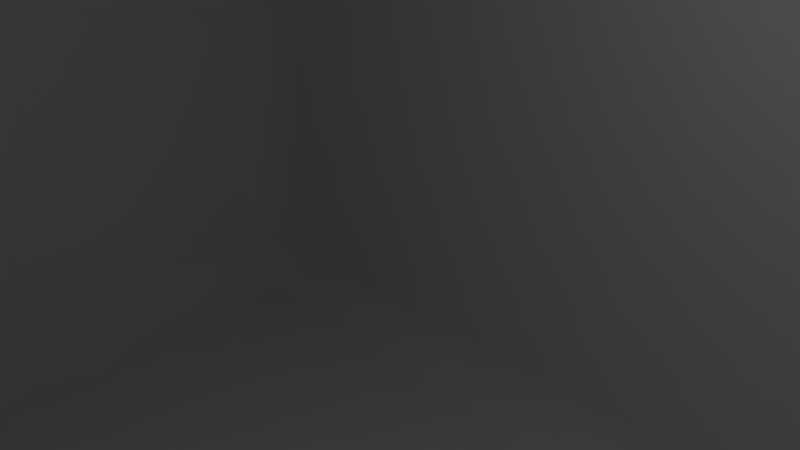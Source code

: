 # Source: secadora_de_manos.blend  (saved by Blender 2.78.0; exported with 4.5.12 LTS)
import bpy
from mathutils import Matrix  # noqa: F401  (used for matrix-valued properties, if any)

bpy.ops.wm.read_factory_settings(use_empty=True)
scene = bpy.context.scene
scene.name = 'Scene'

# ---- collections
col_collection_1 = bpy.data.collections.new('Collection 1'); scene.collection.children.link(col_collection_1)

# ---- materials (node trees are filled in below, after node groups)
mat_mat_secadora = bpy.data.materials.new('mat_secadora')
mat_mat_secadora.alpha_threshold = 0.0
mat_mat_secadora.use_transparent_shadow = False
mat_mat_secadora.roughness = 0.5

# ---- material node trees

# ---- world
world_world = bpy.data.worlds.new('World'); scene.world = world_world
world_world.color = (0.05088, 0.05088, 0.05088)
world_world.use_sun_shadow = False
world_world.sun_shadow_jitter_overblur = 0.0
world_world.cycles.sampling_method = 'MANUAL'

# ---- cameras
cam_camera = bpy.data.cameras.new('Camera')
cam_camera.clip_end = 100.0
cam_camera.lens = 35.0
cam_camera.sensor_width = 32.0
cam_camera.sensor_height = 18.0
cam_camera.ortho_scale = 7.314
cam_camera.dof.focus_distance = 0.0
cam_camera.dof.aperture_fstop = 128.0

# ---- lights
light_lamp = bpy.data.lights.new('Lamp', 'POINT')
light_lamp.transmission_factor = 0.0
light_lamp.cutoff_distance = 30.0
light_lamp.energy = 100.0
light_lamp.shadow_buffer_clip_start = 1.001
light_lamp.shadow_soft_size = 0.1
light_lamp.shadow_maximum_resolution = 0.006
light_lamp.use_absolute_resolution = True

# ---- meshes
me_cube_001 = bpy.data.meshes.new('Cube.001')
me_cube_001.from_pydata([(-10.75, -5.98, -7.771), (-10.75, -6.958, -6.726), (-12.5, -5.98, -6.726), (-10.75, -6.468, -7.631), (-11.63, -5.98, -7.631), (-11.59, -6.448, -7.496), (-11.63, -6.827, -6.726), (-10.75, -6.827, -7.248), (-11.59, -6.7, -7.226), (-12.27, -5.98, -7.248), (-12.27, -6.468, -6.726), (-12.04, -6.448, -7.226), (-12.5, -5.98, 9.031), (-10.75, -6.958, 9.326), (-10.75, -5.989, 10.23), (-12.27, -6.467, 9.15), (-12.27, -5.983, 9.601), (-12.04, -6.449, 9.692), (-10.75, -6.83, 9.857), (-11.63, -6.826, 9.259), (-11.59, -6.702, 9.768), (-11.63, -5.986, 10.04), (-10.75, -6.474, 10.19), (-11.59, -6.451, 10.0), (-12.5, 6.064, -6.726), (-10.75, 7.042, -6.726), (-10.75, 6.064, -7.771), (-12.27, 6.552, -6.726), (-12.27, 6.064, -7.248), (-12.04, 6.532, -7.226), (-10.75, 6.911, -7.248), (-11.63, 6.911, -6.726), (-11.59, 6.784, -7.226), (-11.63, 6.064, -7.631), (-10.75, 6.552, -7.631), (-11.59, 6.532, -7.496), (-10.75, 6.235, 4.862), (-10.75, 7.042, 3.228), (-12.5, 6.064, 3.79), (-10.75, 6.669, 4.433), (-11.63, 6.181, 4.714), (-11.59, 6.598, 4.301), (-11.63, 6.88, 3.298), (-10.75, 6.965, 3.834), (-11.59, 6.807, 3.879), (-12.27, 6.118, 4.32), (-12.27, 6.521, 3.504), (-12.04, 6.554, 4.024), (12.5, -5.98, -6.726), (10.75, -6.958, -6.726), (10.75, -5.98, -7.771), (12.27, -6.468, -6.726), (12.27, -5.98, -7.248), (12.04, -6.448, -7.226), (10.75, -6.827, -7.248), (11.63, -6.827, -6.726), (11.59, -6.7, -7.226), (11.63, -5.98, -7.631), (10.75, -6.468, -7.631), (11.59, -6.448, -7.496), (10.75, -5.989, 10.23), (10.75, -6.958, 9.326), (12.5, -5.98, 9.031), (10.75, -6.474, 10.19), (11.63, -5.986, 10.04), (11.59, -6.451, 10.0), (11.63, -6.826, 9.259), (10.75, -6.83, 9.857), (11.59, -6.702, 9.768), (12.27, -5.983, 9.601), (12.27, -6.467, 9.15), (12.04, -6.449, 9.692), (10.75, 6.064, -7.771), (10.75, 7.042, -6.726), (12.5, 6.064, -6.726), (10.75, 6.552, -7.631), (11.63, 6.064, -7.631), (11.59, 6.532, -7.496), (11.63, 6.911, -6.726), (10.75, 6.911, -7.248), (11.59, 6.784, -7.226), (12.27, 6.064, -7.248), (12.27, 6.552, -6.726), (12.04, 6.532, -7.226), (10.75, 6.235, 4.862), (12.5, 6.064, 3.79), (10.75, 7.042, 3.228), (11.63, 6.181, 4.714), (10.75, 6.669, 4.433), (11.59, 6.598, 4.301), (12.27, 6.521, 3.504), (12.27, 6.118, 4.32), (12.04, 6.554, 4.024), (10.75, 6.965, 3.834), (11.63, 6.88, 3.298), (11.59, 6.807, 3.879), (-10.75, 3.175, -7.771), (-12.5, 3.175, -6.726), (-11.63, 3.175, -7.631), (-12.27, 3.175, -7.249), (-12.5, 3.175, 5.9), (-10.75, 3.175, 7.097), (-12.27, 3.175, 6.498), (-11.63, 3.175, 6.937), (12.5, 3.175, -6.726), (10.75, 3.175, -7.771), (12.27, 3.175, -7.249), (11.63, 3.175, -7.631), (10.75, 3.175, 7.097), (12.5, 3.175, 5.9), (11.63, 3.175, 6.937), (12.27, 3.175, 6.498), (-10.75, -0.1495, -7.771), (-12.5, -0.1495, -6.726), (-11.63, -0.1495, -7.631), (-12.27, -0.1495, -7.249), (10.75, -0.1495, 8.666), (12.5, -0.1495, 7.469), (11.63, -0.1495, 8.506), (12.27, -0.1495, 8.068), (-12.5, -0.1495, 7.469), (-10.75, -0.1495, 8.666), (-12.27, -0.1495, 8.068), (-11.63, -0.1495, 8.506), (12.5, -0.1495, -6.726), (10.75, -0.1495, -7.771), (12.27, -0.1495, -7.249), (11.63, -0.1495, -7.631), (-12.5, -3.345, -6.726), (-10.75, -3.345, -7.771), (-12.27, -3.345, -7.249), (-11.63, -3.345, -7.631), (12.5, -3.345, 8.646), (10.75, -3.345, 9.844), (12.27, -3.345, 9.245), (11.63, -3.345, 9.683), (-12.5, -3.345, 8.646), (-10.75, -3.345, 9.844), (-12.27, -3.345, 9.245), (-11.63, -3.345, 9.683), (12.5, -3.345, -6.726), (10.75, -3.345, -7.771), (12.27, -3.345, -7.249), (11.63, -3.345, -7.631)], [], [(84, 36, 101, 108), (26, 72, 105, 96), (74, 85, 109, 104), (133, 137, 14, 60), (2, 12, 136, 128), (25, 37, 86, 73), (140, 132, 62, 48), (97, 100, 38, 24), (96, 105, 125, 112), (108, 101, 121, 116), (116, 121, 137, 133), (104, 109, 117, 124), (113, 120, 100, 97), (112, 125, 141, 129), (49, 61, 13, 1), (124, 117, 132, 140), (128, 136, 120, 113), (0, 3, 5, 4), (3, 7, 8, 5), (1, 6, 8, 7), (6, 10, 11, 8), (2, 9, 11, 10), (9, 4, 5, 11), (5, 8, 11), (12, 15, 17, 16), (15, 19, 20, 17), (13, 18, 20, 19), (18, 22, 23, 20), (14, 21, 23, 22), (21, 16, 17, 23), (17, 20, 23), (24, 27, 29, 28), (27, 31, 32, 29), (25, 30, 32, 31), (30, 34, 35, 32), (26, 33, 35, 34), (33, 28, 29, 35), (29, 32, 35), (36, 39, 41, 40), (39, 43, 44, 41), (37, 42, 44, 43), (42, 46, 47, 44), (38, 45, 47, 46), (45, 40, 41, 47), (41, 44, 47), (48, 51, 53, 52), (51, 55, 56, 53), (49, 54, 56, 55), (54, 58, 59, 56), (50, 57, 59, 58), (57, 52, 53, 59), (53, 56, 59), (60, 63, 65, 64), (63, 67, 68, 65), (61, 66, 68, 67), (66, 70, 71, 68), (62, 69, 71, 70), (69, 64, 65, 71), (65, 68, 71), (72, 75, 77, 76), (75, 79, 80, 77), (73, 78, 80, 79), (78, 82, 83, 80), (74, 81, 83, 82), (81, 76, 77, 83), (77, 80, 83), (84, 87, 89, 88), (87, 91, 92, 89), (85, 90, 92, 91), (90, 94, 95, 92), (86, 93, 95, 94), (93, 88, 89, 95), (89, 92, 95), (129, 0, 4, 131), (131, 4, 9, 130), (130, 9, 2, 128), (1, 13, 19, 6), (6, 19, 15, 10), (10, 15, 12, 2), (101, 36, 40, 103), (103, 40, 45, 102), (102, 45, 38, 100), (37, 25, 31, 42), (42, 31, 27, 46), (46, 27, 24, 38), (72, 26, 34, 75), (75, 34, 30, 79), (79, 30, 25, 73), (36, 84, 88, 39), (39, 88, 93, 43), (43, 93, 86, 37), (85, 74, 82, 90), (90, 82, 78, 94), (94, 78, 73, 86), (105, 72, 76, 107), (107, 76, 81, 106), (106, 81, 74, 104), (133, 60, 64, 135), (135, 64, 69, 134), (134, 69, 62, 132), (61, 49, 55, 66), (66, 55, 51, 70), (70, 51, 48, 62), (0, 50, 58, 3), (3, 58, 54, 7), (7, 54, 49, 1), (60, 14, 22, 63), (63, 22, 18, 67), (67, 18, 13, 61), (26, 96, 98, 33), (33, 98, 99, 28), (28, 99, 97, 24), (121, 101, 103, 123), (123, 103, 102, 122), (122, 102, 100, 120), (125, 105, 107, 127), (127, 107, 106, 126), (126, 106, 104, 124), (84, 108, 110, 87), (87, 110, 111, 91), (91, 111, 109, 85), (96, 112, 114, 98), (98, 114, 115, 99), (99, 115, 113, 97), (108, 116, 118, 110), (110, 118, 119, 111), (111, 119, 117, 109), (137, 121, 123, 139), (139, 123, 122, 138), (138, 122, 120, 136), (141, 125, 127, 143), (143, 127, 126, 142), (142, 126, 124, 140), (112, 129, 131, 114), (114, 131, 130, 115), (115, 130, 128, 113), (116, 133, 135, 118), (118, 135, 134, 119), (119, 134, 132, 117), (14, 137, 139, 21), (21, 139, 138, 16), (16, 138, 136, 12), (50, 141, 143, 57), (57, 143, 142, 52), (52, 142, 140, 48), (129, 141, 50, 0)])
me_cube_001.polygons.foreach_set('use_smooth', [True] * 146)
_uv = me_cube_001.uv_layers.new(name='UVMap')
_uv.uv.foreach_set('vector', [0.6929, 0.03084, 0.6929, 0.4692, 0.6164, 0.4692, 0.6164, 0.03084, 0.723, 0.4692, 0.723, 0.03084, 0.7869, 0.03084, 0.7869, 0.4692, 0.4274, 0.8347, 0.4275, 0.6204, 0.4913, 0.5774, 0.4912, 0.8347, 0.4627, 0.03084, 0.4627, 0.4692, 0.4038, 0.4692, 0.4038, 0.03084, 0.715, 0.8347, 0.7149, 0.5136, 0.7732, 0.5214, 0.7733, 0.8347, 0.2464, 0.9692, 0.02725, 0.9692, 0.02725, 0.5308, 0.2464, 0.5308, 0.6353, 0.8347, 0.6354, 0.5214, 0.6936, 0.5136, 0.6935, 0.8347, 0.9173, 0.8347, 0.9173, 0.5774, 0.9811, 0.6204, 0.9812, 0.8347, 0.7869, 0.4692, 0.7869, 0.03084, 0.8603, 0.03084, 0.8603, 0.4692, 0.6164, 0.03084, 0.6164, 0.4692, 0.5372, 0.4692, 0.5372, 0.03084, 0.5372, 0.03084, 0.5372, 0.4692, 0.4627, 0.4692, 0.4627, 0.03084, 0.4912, 0.8347, 0.4913, 0.5774, 0.5648, 0.5454, 0.5647, 0.8347, 0.8439, 0.8347, 0.8438, 0.5454, 0.9173, 0.5774, 0.9173, 0.8347, 0.8603, 0.4692, 0.8603, 0.03084, 0.931, 0.03084, 0.931, 0.4692, 0.373, 0.4692, 0.01858, 0.4692, 0.01858, 0.03084, 0.373, 0.03084, 0.5647, 0.8347, 0.5648, 0.5454, 0.6354, 0.5214, 0.6353, 0.8347, 0.7733, 0.8347, 0.7732, 0.5214, 0.8438, 0.5454, 0.8439, 0.8347, 0.9892, 0.4692, 1.0, 0.4692, 0.9995, 0.4862, 0.9892, 0.4869, 0.3935, 0.03084, 0.3847, 0.03084, 0.3843, 0.01382, 0.3905, 0.01382, 0.373, 0.03084, 0.3732, 0.01307, 0.3843, 0.01382, 0.3847, 0.03084, 0.3732, 0.01307, 0.3735, 0.0, 0.3846, 0.00462, 0.3843, 0.01382, 0.715, 0.8347, 0.7151, 0.8453, 0.7049, 0.8448, 0.7043, 0.8346, 0.9892, 0.5, 0.9892, 0.4869, 0.9995, 0.4862, 0.9995, 0.4954, 0.3905, 0.01382, 0.3843, 0.01382, 0.3846, 0.00462, 0.7149, 0.5136, 0.7043, 0.5111, 0.7048, 0.5, 0.715, 0.5019, 0.02294, 9.718e-08, 0.0202, 0.01307, 0.009065, 0.01382, 0.01099, 0.00462, 0.01858, 0.03084, 0.006978, 0.03084, 0.009065, 0.01382, 0.0202, 0.01307, 0.006978, 0.03084, 0.0, 0.03084, 0.004152, 0.01382, 0.009065, 0.01382, 0.4038, 0.4692, 0.4047, 0.4869, 0.3949, 0.4862, 0.3935, 0.4692, 0.4047, 0.4869, 0.4069, 0.5, 0.3964, 0.4954, 0.3949, 0.4862, 0.01099, 0.00462, 0.009065, 0.01382, 0.004152, 0.01382, 0.9812, 0.8347, 0.9921, 0.8346, 0.9917, 0.8448, 0.9813, 0.8453, 0.2455, 1.0, 0.2462, 0.9869, 0.257, 0.9862, 0.2565, 0.9954, 0.2464, 0.9692, 0.2577, 0.9692, 0.257, 0.9862, 0.2462, 0.9869, 0.7043, 0.4692, 0.7122, 0.4692, 0.7127, 0.4862, 0.7071, 0.4862, 0.723, 0.4692, 0.723, 0.4869, 0.7127, 0.4862, 0.7122, 0.4692, 0.723, 0.4869, 0.723, 0.5, 0.7127, 0.4954, 0.7127, 0.4862, 0.7127, 0.4954, 0.7071, 0.4862, 0.7127, 0.4862, 0.6929, 0.4692, 0.7043, 0.4692, 0.7034, 0.4862, 0.6924, 0.4869, 3.162e-08, 0.9692, 0.01377, 0.9692, 0.01246, 0.9862, 0.00277, 0.9862, 0.02725, 0.9692, 0.0254, 0.9869, 0.01246, 0.9862, 0.01377, 0.9692, 0.0254, 0.9869, 0.02018, 1.0, 0.008788, 0.9954, 0.01246, 0.9862, 0.9811, 0.6204, 0.9824, 0.6095, 0.9921, 0.6155, 0.9913, 0.6262, 0.6929, 0.5, 0.6924, 0.4869, 0.7034, 0.4862, 0.7037, 0.4954, 0.00277, 0.9862, 0.01246, 0.9862, 0.008788, 0.9954, 0.6935, 0.8347, 0.7042, 0.8346, 0.7037, 0.8448, 0.6934, 0.8453, 0.3735, 0.5, 0.3732, 0.4869, 0.3843, 0.4862, 0.3846, 0.4954, 0.373, 0.4692, 0.3847, 0.4692, 0.3843, 0.4862, 0.3732, 0.4869, 0.3847, 0.4692, 0.3935, 0.4692, 0.3905, 0.4862, 0.3843, 0.4862, 0.9892, 0.03084, 0.9892, 0.01307, 0.9995, 0.01382, 1.0, 0.03084, 0.9892, 0.01307, 0.9892, 0.0, 0.9995, 0.00462, 0.9995, 0.01382, 0.3846, 0.4954, 0.3843, 0.4862, 0.3905, 0.4862, 0.4038, 0.03084, 0.3935, 0.03084, 0.3949, 0.01382, 0.4047, 0.01307, 6.323e-08, 0.4692, 0.006978, 0.4692, 0.009065, 0.4862, 0.004152, 0.4862, 0.01858, 0.4692, 0.0202, 0.4869, 0.009065, 0.4862, 0.006978, 0.4692, 0.0202, 0.4869, 0.02294, 0.5, 0.01099, 0.4954, 0.009065, 0.4862, 0.6936, 0.5136, 0.6936, 0.5019, 0.7038, 0.5, 0.7043, 0.5111, 0.4069, 0.0, 0.4047, 0.01307, 0.3949, 0.01382, 0.3964, 0.00462, 0.004152, 0.4862, 0.009065, 0.4862, 0.01099, 0.4954, 0.723, 0.03084, 0.7122, 0.03084, 0.7127, 0.01382, 0.723, 0.01307, 0.7122, 0.03084, 0.7043, 0.03084, 0.7071, 0.01382, 0.7127, 0.01382, 0.2464, 0.5308, 0.2462, 0.5131, 0.257, 0.5138, 0.2577, 0.5308, 0.2462, 0.5131, 0.2455, 0.5, 0.2565, 0.5046, 0.257, 0.5138, 0.4274, 0.8347, 0.4273, 0.8453, 0.4169, 0.8448, 0.4165, 0.8346, 0.723, 0.0, 0.723, 0.01307, 0.7127, 0.01382, 0.7127, 0.00462, 0.7127, 0.01382, 0.7071, 0.01382, 0.7127, 0.00462, 0.6929, 0.03084, 0.6924, 0.01307, 0.7034, 0.01382, 0.7043, 0.03084, 0.6924, 0.01307, 0.6929, 5.831e-08, 0.7037, 0.00462, 0.7034, 0.01382, 0.4275, 0.6204, 0.4173, 0.6262, 0.4164, 0.6155, 0.4262, 0.6095, 0.02018, 0.5, 0.0254, 0.5131, 0.01246, 0.5138, 0.008788, 0.5046, 0.02725, 0.5308, 0.01377, 0.5308, 0.01246, 0.5138, 0.0254, 0.5131, 0.01377, 0.5308, 0.0, 0.5308, 0.00277, 0.5138, 0.01246, 0.5138, 0.00277, 0.5138, 0.008788, 0.5046, 0.01246, 0.5138, 0.931, 0.4692, 0.9892, 0.4692, 0.9892, 0.4869, 0.931, 0.487, 0.931, 0.487, 0.9892, 0.4869, 0.9892, 0.5, 0.931, 0.5, 0.7734, 0.8453, 0.7151, 0.8453, 0.715, 0.8347, 0.7733, 0.8347, 0.373, 0.03084, 0.01858, 0.03084, 0.0202, 0.01307, 0.3732, 0.01307, 0.3732, 0.01307, 0.0202, 0.01307, 0.02294, 9.718e-08, 0.3735, 0.0, 0.7043, 0.8346, 0.7043, 0.5111, 0.7149, 0.5136, 0.715, 0.8347, 0.6164, 0.4692, 0.6929, 0.4692, 0.6924, 0.4869, 0.6171, 0.487, 0.6171, 0.487, 0.6924, 0.4869, 0.6929, 0.5, 0.6192, 0.5, 0.9174, 0.5651, 0.9824, 0.6095, 0.9811, 0.6204, 0.9173, 0.5774, 0.02725, 0.9692, 0.2464, 0.9692, 0.2462, 0.9869, 0.0254, 0.9869, 0.0254, 0.9869, 0.2462, 0.9869, 0.2455, 1.0, 0.02018, 1.0, 0.9913, 0.6262, 0.9921, 0.8346, 0.9812, 0.8347, 0.9811, 0.6204, 0.723, 0.03084, 0.723, 0.4692, 0.7122, 0.4692, 0.7122, 0.03084, 0.7122, 0.03084, 0.7122, 0.4692, 0.7043, 0.4692, 0.7043, 0.03084, 0.2577, 0.5308, 0.2577, 0.9692, 0.2464, 0.9692, 0.2464, 0.5308, 0.6929, 0.4692, 0.6929, 0.03084, 0.7043, 0.03084, 0.7043, 0.4692, 3.162e-08, 0.9692, 0.0, 0.5308, 0.01377, 0.5308, 0.01377, 0.9692, 0.01377, 0.9692, 0.01377, 0.5308, 0.02725, 0.5308, 0.02725, 0.9692, 0.4275, 0.6204, 0.4274, 0.8347, 0.4165, 0.8346, 0.4173, 0.6262, 0.02018, 0.5, 0.2455, 0.5, 0.2462, 0.5131, 0.0254, 0.5131, 0.0254, 0.5131, 0.2462, 0.5131, 0.2464, 0.5308, 0.02725, 0.5308, 0.7869, 0.03084, 0.723, 0.03084, 0.723, 0.01307, 0.7869, 0.01304, 0.7869, 0.01304, 0.723, 0.01307, 0.723, 0.0, 0.7869, 1.347e-05, 0.4911, 0.8453, 0.4273, 0.8453, 0.4274, 0.8347, 0.4912, 0.8347, 0.4627, 0.03084, 0.4038, 0.03084, 0.4047, 0.01307, 0.4635, 0.01304, 0.4635, 0.01304, 0.4047, 0.01307, 0.4069, 0.0, 0.4655, 1.351e-05, 0.6353, 0.5092, 0.6936, 0.5019, 0.6936, 0.5136, 0.6354, 0.5214, 0.01858, 0.4692, 0.373, 0.4692, 0.3732, 0.4869, 0.0202, 0.4869, 0.0202, 0.4869, 0.3732, 0.4869, 0.3735, 0.5, 0.02294, 0.5, 0.7043, 0.5111, 0.7042, 0.8346, 0.6935, 0.8347, 0.6936, 0.5136, 0.9892, 0.4692, 0.9892, 0.03084, 1.0, 0.03084, 1.0, 0.4692, 0.3935, 0.03084, 0.3935, 0.4692, 0.3847, 0.4692, 0.3847, 0.03084, 0.3847, 0.03084, 0.3847, 0.4692, 0.373, 0.4692, 0.373, 0.03084, 0.4038, 0.03084, 0.4038, 0.4692, 0.3935, 0.4692, 0.3935, 0.03084, 6.323e-08, 0.4692, 0.0, 0.03084, 0.006978, 0.03084, 0.006978, 0.4692, 0.006978, 0.4692, 0.006978, 0.03084, 0.01858, 0.03084, 0.01858, 0.4692, 0.723, 0.4692, 0.7869, 0.4692, 0.7869, 0.487, 0.723, 0.4869, 0.723, 0.4869, 0.7869, 0.487, 0.7869, 0.5, 0.723, 0.5, 0.9813, 0.8453, 0.9174, 0.8453, 0.9173, 0.8347, 0.9812, 0.8347, 0.5372, 0.4692, 0.6164, 0.4692, 0.6171, 0.487, 0.538, 0.487, 0.538, 0.487, 0.6171, 0.487, 0.6192, 0.5, 0.54, 0.5, 0.8439, 0.5332, 0.9174, 0.5651, 0.9173, 0.5774, 0.8438, 0.5454, 0.8603, 0.03084, 0.7869, 0.03084, 0.7869, 0.01304, 0.8603, 0.01304, 0.8603, 0.01304, 0.7869, 0.01304, 0.7869, 1.347e-05, 0.8603, 1.347e-05, 0.5646, 0.8453, 0.4911, 0.8453, 0.4912, 0.8347, 0.5647, 0.8347, 0.6929, 0.03084, 0.6164, 0.03084, 0.6171, 0.01304, 0.6924, 0.01307, 0.6924, 0.01307, 0.6171, 0.01304, 0.6192, 1.349e-05, 0.6929, 5.831e-08, 0.4262, 0.6095, 0.4912, 0.5651, 0.4913, 0.5774, 0.4275, 0.6204, 0.7869, 0.4692, 0.8603, 0.4692, 0.8603, 0.487, 0.7869, 0.487, 0.7869, 0.487, 0.8603, 0.487, 0.8603, 0.5, 0.7869, 0.5, 0.9174, 0.8453, 0.844, 0.8453, 0.8439, 0.8347, 0.9173, 0.8347, 0.6164, 0.03084, 0.5372, 0.03084, 0.538, 0.01304, 0.6171, 0.01304, 0.6171, 0.01304, 0.538, 0.01304, 0.54, 1.351e-05, 0.6192, 1.349e-05, 0.4912, 0.5651, 0.5647, 0.5332, 0.5648, 0.5454, 0.4913, 0.5774, 0.4627, 0.4692, 0.5372, 0.4692, 0.538, 0.487, 0.4635, 0.487, 0.4635, 0.487, 0.538, 0.487, 0.54, 0.5, 0.4655, 0.5, 0.7733, 0.5092, 0.8439, 0.5332, 0.8438, 0.5454, 0.7732, 0.5214, 0.931, 0.03084, 0.8603, 0.03084, 0.8603, 0.01304, 0.931, 0.01304, 0.931, 0.01304, 0.8603, 0.01304, 0.8603, 1.347e-05, 0.931, 1.347e-05, 0.6352, 0.8453, 0.5646, 0.8453, 0.5647, 0.8347, 0.6353, 0.8347, 0.8603, 0.4692, 0.931, 0.4692, 0.931, 0.487, 0.8603, 0.487, 0.8603, 0.487, 0.931, 0.487, 0.931, 0.5, 0.8603, 0.5, 0.844, 0.8453, 0.7734, 0.8453, 0.7733, 0.8347, 0.8439, 0.8347, 0.5372, 0.03084, 0.4627, 0.03084, 0.4635, 0.01304, 0.538, 0.01304, 0.538, 0.01304, 0.4635, 0.01304, 0.4655, 1.351e-05, 0.54, 1.351e-05, 0.5647, 0.5332, 0.6353, 0.5092, 0.6354, 0.5214, 0.5648, 0.5454, 0.4038, 0.4692, 0.4627, 0.4692, 0.4635, 0.487, 0.4047, 0.4869, 0.4047, 0.4869, 0.4635, 0.487, 0.4655, 0.5, 0.4069, 0.5, 0.715, 0.5019, 0.7733, 0.5092, 0.7732, 0.5214, 0.7149, 0.5136, 0.9892, 0.03084, 0.931, 0.03084, 0.931, 0.01304, 0.9892, 0.01307, 0.9892, 0.01307, 0.931, 0.01304, 0.931, 1.347e-05, 0.9892, 0.0, 0.6934, 0.8453, 0.6352, 0.8453, 0.6353, 0.8347, 0.6935, 0.8347, 0.931, 0.4692, 0.931, 0.03084, 0.9892, 0.03084, 0.9892, 0.4692])
_ca = me_cube_001.color_attributes.new('Col', 'BYTE_COLOR', 'CORNER')
_ca.data.foreach_set('color', [0.07819, 0.09531, 1.0, 1.0, 0.07819, 0.09531, 1.0, 1.0, 0.07819, 0.09531, 1.0, 1.0, 0.07819, 0.09531, 1.0, 1.0, 0.07819, 0.09531, 1.0, 1.0, 0.07819, 0.09531, 1.0, 1.0, 0.07819, 0.09531, 1.0, 1.0, 0.07819, 0.09531, 1.0, 1.0, 0.07819, 0.09531, 1.0, 1.0, 0.07819, 0.09531, 1.0, 1.0, 0.07819, 0.09531, 1.0, 1.0, 0.07819, 0.09531, 1.0, 1.0, 0.07819, 0.09531, 1.0, 1.0, 0.07819, 0.09531, 1.0, 1.0, 0.07819, 0.09531, 1.0, 1.0, 0.07819, 0.09531, 1.0, 1.0, 0.07819, 0.09531, 1.0, 1.0, 0.07819, 0.09531, 1.0, 1.0, 0.07819, 0.09531, 1.0, 1.0, 0.07819, 0.09531, 1.0, 1.0, 0.07819, 0.09531, 1.0, 1.0, 0.07819, 0.09531, 1.0, 1.0, 0.07819, 0.09531, 1.0, 1.0, 0.07819, 0.09531, 1.0, 1.0, 0.07819, 0.09531, 1.0, 1.0, 0.07819, 0.09531, 1.0, 1.0, 0.07819, 0.09531, 1.0, 1.0, 0.07819, 0.09531, 1.0, 1.0, 0.07819, 0.09531, 1.0, 1.0, 0.07819, 0.09531, 1.0, 1.0, 0.07819, 0.09531, 1.0, 1.0, 0.07819, 0.09531, 1.0, 1.0, 0.07819, 0.09531, 1.0, 1.0, 0.07819, 0.09531, 1.0, 1.0, 0.07819, 0.09531, 1.0, 1.0, 0.07819, 0.09531, 1.0, 1.0, 0.07819, 0.09531, 1.0, 1.0, 0.07819, 0.09531, 1.0, 1.0, 0.07819, 0.09531, 1.0, 1.0, 0.07819, 0.09531, 1.0, 1.0, 0.07819, 0.09531, 1.0, 1.0, 0.07819, 0.09531, 1.0, 1.0, 0.07819, 0.09531, 1.0, 1.0, 0.07819, 0.09531, 1.0, 1.0, 0.07819, 0.09531, 1.0, 1.0, 0.07819, 0.09531, 1.0, 1.0, 0.07819, 0.09531, 1.0, 1.0, 0.07819, 0.09531, 1.0, 1.0, 0.07819, 0.09531, 1.0, 1.0, 0.07819, 0.09531, 1.0, 1.0, 0.07819, 0.09531, 1.0, 1.0, 0.07819, 0.09531, 1.0, 1.0, 0.07819, 0.09531, 1.0, 1.0, 0.07819, 0.09531, 1.0, 1.0, 0.07819, 0.09531, 1.0, 1.0, 0.07819, 0.09531, 1.0, 1.0, 0.07819, 0.09531, 1.0, 1.0, 0.07819, 0.09531, 1.0, 1.0, 0.07819, 0.09531, 1.0, 1.0, 0.07819, 0.09531, 1.0, 1.0, 0.07819, 0.09531, 1.0, 1.0, 0.07819, 0.09531, 1.0, 1.0, 0.07819, 0.09531, 1.0, 1.0, 0.07819, 0.09531, 1.0, 1.0, 0.07819, 0.09531, 1.0, 1.0, 0.07819, 0.09531, 1.0, 1.0, 0.07819, 0.09531, 1.0, 1.0, 0.07819, 0.09531, 1.0, 1.0, 0.07819, 0.09531, 1.0, 1.0, 0.07819, 0.09531, 1.0, 1.0, 0.07819, 0.09531, 1.0, 1.0, 0.07819, 0.09531, 1.0, 1.0, 0.07819, 0.09531, 1.0, 1.0, 0.07819, 0.09531, 1.0, 1.0, 0.07819, 0.09531, 1.0, 1.0, 0.07819, 0.09531, 1.0, 1.0, 0.07819, 0.09531, 1.0, 1.0, 0.07819, 0.09531, 1.0, 1.0, 0.07819, 0.09531, 1.0, 1.0, 0.07819, 0.09531, 1.0, 1.0, 0.07819, 0.09531, 1.0, 1.0, 0.07819, 0.09531, 1.0, 1.0, 0.07819, 0.09531, 1.0, 1.0, 0.07819, 0.09531, 1.0, 1.0, 0.07819, 0.09531, 1.0, 1.0, 0.07819, 0.09531, 1.0, 1.0, 0.07819, 0.09531, 1.0, 1.0, 0.07819, 0.09531, 1.0, 1.0, 0.07819, 0.09531, 1.0, 1.0, 0.07819, 0.09531, 1.0, 1.0, 0.07819, 0.09531, 1.0, 1.0, 0.07819, 0.09531, 1.0, 1.0, 0.07819, 0.09531, 1.0, 1.0, 0.07819, 0.09531, 1.0, 1.0, 0.07819, 0.09531, 1.0, 1.0, 0.07819, 0.09531, 1.0, 1.0, 0.07819, 0.09531, 1.0, 1.0, 0.07819, 0.09531, 1.0, 1.0, 0.07819, 0.09531, 1.0, 1.0, 0.07819, 0.09531, 1.0, 1.0, 0.07819, 0.09531, 1.0, 1.0, 0.07819, 0.09531, 1.0, 1.0, 0.07819, 0.09531, 1.0, 1.0, 0.07819, 0.09531, 1.0, 1.0, 0.07819, 0.09531, 1.0, 1.0, 0.07819, 0.09531, 1.0, 1.0, 0.07819, 0.09531, 1.0, 1.0, 0.07819, 0.09531, 1.0, 1.0, 0.07819, 0.09531, 1.0, 1.0, 0.07819, 0.09531, 1.0, 1.0, 0.07819, 0.09531, 1.0, 1.0, 0.07819, 0.09531, 1.0, 1.0, 0.07819, 0.09531, 1.0, 1.0, 0.07819, 0.09531, 1.0, 1.0, 0.07819, 0.09531, 1.0, 1.0, 0.07819, 0.09531, 1.0, 1.0, 0.07819, 0.09531, 1.0, 1.0, 0.07819, 0.09531, 1.0, 1.0, 0.07819, 0.09531, 1.0, 1.0, 0.07819, 0.09531, 1.0, 1.0, 0.07819, 0.09531, 1.0, 1.0, 0.07819, 0.09531, 1.0, 1.0, 0.07819, 0.09531, 1.0, 1.0, 0.07819, 0.09531, 1.0, 1.0, 0.07819, 0.09531, 1.0, 1.0, 0.07819, 0.09531, 1.0, 1.0, 0.07819, 0.09531, 1.0, 1.0, 0.07819, 0.09531, 1.0, 1.0, 0.07819, 0.09531, 1.0, 1.0, 0.07819, 0.09531, 1.0, 1.0, 0.07819, 0.09531, 1.0, 1.0, 0.07819, 0.09531, 1.0, 1.0, 0.07819, 0.09531, 1.0, 1.0, 0.07819, 0.09531, 1.0, 1.0, 0.07819, 0.09531, 1.0, 1.0, 0.07819, 0.09531, 1.0, 1.0, 0.07819, 0.09531, 1.0, 1.0, 0.07819, 0.09531, 1.0, 1.0, 0.07819, 0.09531, 1.0, 1.0, 0.07819, 0.09531, 1.0, 1.0, 0.07819, 0.09531, 1.0, 1.0, 0.07819, 0.09531, 1.0, 1.0, 0.07819, 0.09531, 1.0, 1.0, 0.07819, 0.09531, 1.0, 1.0, 0.07819, 0.09531, 1.0, 1.0, 0.07819, 0.09531, 1.0, 1.0, 0.07819, 0.09531, 1.0, 1.0, 0.07819, 0.09531, 1.0, 1.0, 0.07819, 0.09531, 1.0, 1.0, 0.07819, 0.09531, 1.0, 1.0, 0.07819, 0.09531, 1.0, 1.0, 0.07819, 0.09531, 1.0, 1.0, 0.07819, 0.09531, 1.0, 1.0, 0.07819, 0.09531, 1.0, 1.0, 0.07819, 0.09531, 1.0, 1.0, 0.07819, 0.09531, 1.0, 1.0, 0.07819, 0.09531, 1.0, 1.0, 0.07819, 0.09531, 1.0, 1.0, 0.07819, 0.09531, 1.0, 1.0, 0.07819, 0.09531, 1.0, 1.0, 0.07819, 0.09531, 1.0, 1.0, 0.07819, 0.09531, 1.0, 1.0, 0.07819, 0.09531, 1.0, 1.0, 0.07819, 0.09531, 1.0, 1.0, 0.07819, 0.09531, 1.0, 1.0, 0.07819, 0.09531, 1.0, 1.0, 0.07819, 0.09531, 1.0, 1.0, 0.07819, 0.09531, 1.0, 1.0, 0.07819, 0.09531, 1.0, 1.0, 0.07819, 0.09531, 1.0, 1.0, 0.07819, 0.09531, 1.0, 1.0, 0.07819, 0.09531, 1.0, 1.0, 0.07819, 0.09531, 1.0, 1.0, 0.07819, 0.09531, 1.0, 1.0, 0.07819, 0.09531, 1.0, 1.0, 0.07819, 0.09531, 1.0, 1.0, 0.07819, 0.09531, 1.0, 1.0, 0.07819, 0.09531, 1.0, 1.0, 0.07819, 0.09531, 1.0, 1.0, 0.07819, 0.09531, 1.0, 1.0, 0.07819, 0.09531, 1.0, 1.0, 0.07819, 0.09531, 1.0, 1.0, 0.07819, 0.09531, 1.0, 1.0, 0.07819, 0.09531, 1.0, 1.0, 0.07819, 0.09531, 1.0, 1.0, 0.07819, 0.09531, 1.0, 1.0, 0.07819, 0.09531, 1.0, 1.0, 0.07819, 0.09531, 1.0, 1.0, 0.07819, 0.09531, 1.0, 1.0, 0.07819, 0.09531, 1.0, 1.0, 0.07819, 0.09531, 1.0, 1.0, 0.07819, 0.09531, 1.0, 1.0, 0.07819, 0.09531, 1.0, 1.0, 0.07819, 0.09531, 1.0, 1.0, 0.07819, 0.09531, 1.0, 1.0, 0.07819, 0.09531, 1.0, 1.0, 0.07819, 0.09531, 1.0, 1.0, 0.07819, 0.09531, 1.0, 1.0, 0.07819, 0.09531, 1.0, 1.0, 0.07819, 0.09531, 1.0, 1.0, 0.07819, 0.09531, 1.0, 1.0, 0.07819, 0.09531, 1.0, 1.0, 0.07819, 0.09531, 1.0, 1.0, 0.07819, 0.09531, 1.0, 1.0, 0.07819, 0.09531, 1.0, 1.0, 0.07819, 0.09531, 1.0, 1.0, 0.07819, 0.09531, 1.0, 1.0, 0.07819, 0.09531, 1.0, 1.0, 0.07819, 0.09531, 1.0, 1.0, 0.07819, 0.09531, 1.0, 1.0, 0.07819, 0.09531, 1.0, 1.0, 0.07819, 0.09531, 1.0, 1.0, 0.07819, 0.09531, 1.0, 1.0, 0.07819, 0.09531, 1.0, 1.0, 0.07819, 0.09531, 1.0, 1.0, 0.07819, 0.09531, 1.0, 1.0, 0.07819, 0.09531, 1.0, 1.0, 0.07819, 0.09531, 1.0, 1.0, 0.07819, 0.09531, 1.0, 1.0, 0.07819, 0.09531, 1.0, 1.0, 0.07819, 0.09531, 1.0, 1.0, 0.07819, 0.09531, 1.0, 1.0, 0.07819, 0.09531, 1.0, 1.0, 0.07819, 0.09531, 1.0, 1.0, 0.07819, 0.09531, 1.0, 1.0, 0.07819, 0.09531, 1.0, 1.0, 0.07819, 0.09531, 1.0, 1.0, 0.07819, 0.09531, 1.0, 1.0, 0.07819, 0.09531, 1.0, 1.0, 0.07819, 0.09531, 1.0, 1.0, 0.07819, 0.09531, 1.0, 1.0, 0.07819, 0.09531, 1.0, 1.0, 0.07819, 0.09531, 1.0, 1.0, 0.07819, 0.09531, 1.0, 1.0, 0.07819, 0.09531, 1.0, 1.0, 0.07819, 0.09531, 1.0, 1.0, 0.07819, 0.09531, 1.0, 1.0, 0.07819, 0.09531, 1.0, 1.0, 0.07819, 0.09531, 1.0, 1.0, 0.07819, 0.09531, 1.0, 1.0, 0.07819, 0.09531, 1.0, 1.0, 0.07819, 0.09531, 1.0, 1.0, 0.07819, 0.09531, 1.0, 1.0, 0.07819, 0.09531, 1.0, 1.0, 0.07819, 0.09531, 1.0, 1.0, 0.07819, 0.09531, 1.0, 1.0, 0.07819, 0.09531, 1.0, 1.0, 0.07819, 0.09531, 1.0, 1.0, 0.07819, 0.09531, 1.0, 1.0, 0.07819, 0.09531, 1.0, 1.0, 0.07819, 0.09531, 1.0, 1.0, 0.07819, 0.09531, 1.0, 1.0, 0.07819, 0.09531, 1.0, 1.0, 0.07819, 0.09531, 1.0, 1.0, 0.07819, 0.09531, 1.0, 1.0, 0.07819, 0.09531, 1.0, 1.0, 0.07819, 0.09531, 1.0, 1.0, 0.07819, 0.09531, 1.0, 1.0, 0.07819, 0.09531, 1.0, 1.0, 0.07819, 0.09531, 1.0, 1.0, 0.07819, 0.09531, 1.0, 1.0, 0.07819, 0.09531, 1.0, 1.0, 0.07819, 0.09531, 1.0, 1.0, 0.07819, 0.09531, 1.0, 1.0, 0.07819, 0.09531, 1.0, 1.0, 0.07819, 0.09531, 1.0, 1.0, 0.07819, 0.09531, 1.0, 1.0, 0.07819, 0.09531, 1.0, 1.0, 0.07819, 0.09531, 1.0, 1.0, 0.07819, 0.09531, 1.0, 1.0, 0.07819, 0.09531, 1.0, 1.0, 0.07819, 0.09531, 1.0, 1.0, 0.07819, 0.09531, 1.0, 1.0, 0.07819, 0.09531, 1.0, 1.0, 0.07819, 0.09531, 1.0, 1.0, 0.07819, 0.09531, 1.0, 1.0, 0.07819, 0.09531, 1.0, 1.0, 0.07819, 0.09531, 1.0, 1.0, 0.07819, 0.09531, 1.0, 1.0, 0.07819, 0.09531, 1.0, 1.0, 0.07819, 0.09531, 1.0, 1.0, 0.07819, 0.09531, 1.0, 1.0, 0.07819, 0.09531, 1.0, 1.0, 0.07819, 0.09531, 1.0, 1.0, 0.07819, 0.09531, 1.0, 1.0, 0.07819, 0.09531, 1.0, 1.0, 0.07819, 0.09531, 1.0, 1.0, 0.07819, 0.09531, 1.0, 1.0, 0.07819, 0.09531, 1.0, 1.0, 0.07819, 0.09531, 1.0, 1.0, 0.07819, 0.09531, 1.0, 1.0, 0.07819, 0.09531, 1.0, 1.0, 0.07819, 0.09531, 1.0, 1.0, 0.07819, 0.09531, 1.0, 1.0, 0.07819, 0.09531, 1.0, 1.0, 0.07819, 0.09531, 1.0, 1.0, 0.07819, 0.09531, 1.0, 1.0, 0.07819, 0.09531, 1.0, 1.0, 0.07819, 0.09531, 1.0, 1.0, 0.07819, 0.09531, 1.0, 1.0, 0.07819, 0.09531, 1.0, 1.0, 0.07819, 0.09531, 1.0, 1.0, 0.07819, 0.09531, 1.0, 1.0, 0.07819, 0.09531, 1.0, 1.0, 0.07819, 0.09531, 1.0, 1.0, 0.07819, 0.09531, 1.0, 1.0, 0.07819, 0.09531, 1.0, 1.0, 0.07819, 0.09531, 1.0, 1.0, 0.07819, 0.09531, 1.0, 1.0, 0.07819, 0.09531, 1.0, 1.0, 0.07819, 0.09531, 1.0, 1.0, 0.07819, 0.09531, 1.0, 1.0, 0.07819, 0.09531, 1.0, 1.0, 0.07819, 0.09531, 1.0, 1.0, 0.07819, 0.09531, 1.0, 1.0, 0.07819, 0.09531, 1.0, 1.0, 0.07819, 0.09531, 1.0, 1.0, 0.07819, 0.09531, 1.0, 1.0, 0.07819, 0.09531, 1.0, 1.0, 0.07819, 0.09531, 1.0, 1.0, 0.07819, 0.09531, 1.0, 1.0, 0.07819, 0.09531, 1.0, 1.0, 0.07819, 0.09531, 1.0, 1.0, 0.07819, 0.09531, 1.0, 1.0, 0.07819, 0.09531, 1.0, 1.0, 0.07819, 0.09531, 1.0, 1.0, 0.07819, 0.09531, 1.0, 1.0, 0.07819, 0.09531, 1.0, 1.0, 0.07819, 0.09531, 1.0, 1.0, 0.07819, 0.09531, 1.0, 1.0, 0.07819, 0.09531, 1.0, 1.0, 0.07819, 0.09531, 1.0, 1.0, 0.07819, 0.09531, 1.0, 1.0, 0.07819, 0.09531, 1.0, 1.0, 0.07819, 0.09531, 1.0, 1.0, 0.07819, 0.09531, 1.0, 1.0, 0.07819, 0.09531, 1.0, 1.0, 0.07819, 0.09531, 1.0, 1.0, 0.07819, 0.09531, 1.0, 1.0, 0.07819, 0.09531, 1.0, 1.0, 0.07819, 0.09531, 1.0, 1.0, 0.07819, 0.09531, 1.0, 1.0, 0.07819, 0.09531, 1.0, 1.0, 0.07819, 0.09531, 1.0, 1.0, 0.07819, 0.09531, 1.0, 1.0, 0.07819, 0.09531, 1.0, 1.0, 0.07819, 0.09531, 1.0, 1.0, 0.07819, 0.09531, 1.0, 1.0, 0.07819, 0.09531, 1.0, 1.0, 0.07819, 0.09531, 1.0, 1.0, 0.07819, 0.09531, 1.0, 1.0, 0.07819, 0.09531, 1.0, 1.0, 0.07819, 0.09531, 1.0, 1.0, 0.07819, 0.09531, 1.0, 1.0, 0.07819, 0.09531, 1.0, 1.0, 0.07819, 0.09531, 1.0, 1.0, 0.07819, 0.09531, 1.0, 1.0, 0.07819, 0.09531, 1.0, 1.0, 0.07819, 0.09531, 1.0, 1.0, 0.07819, 0.09531, 1.0, 1.0, 0.07819, 0.09531, 1.0, 1.0, 0.07819, 0.09531, 1.0, 1.0, 0.07819, 0.09531, 1.0, 1.0, 0.07819, 0.09531, 1.0, 1.0, 0.07819, 0.09531, 1.0, 1.0, 0.07819, 0.09531, 1.0, 1.0, 0.07819, 0.09531, 1.0, 1.0, 0.07819, 0.09531, 1.0, 1.0, 0.07819, 0.09531, 1.0, 1.0, 0.07819, 0.09531, 1.0, 1.0, 0.07819, 0.09531, 1.0, 1.0, 0.07819, 0.09531, 1.0, 1.0, 0.07819, 0.09531, 1.0, 1.0, 0.07819, 0.09531, 1.0, 1.0, 0.07819, 0.09531, 1.0, 1.0, 0.07819, 0.09531, 1.0, 1.0, 0.07819, 0.09531, 1.0, 1.0, 0.07819, 0.09531, 1.0, 1.0, 0.07819, 0.09531, 1.0, 1.0, 0.07819, 0.09531, 1.0, 1.0, 0.07819, 0.09531, 1.0, 1.0, 0.07819, 0.09531, 1.0, 1.0, 0.07819, 0.09531, 1.0, 1.0, 0.07819, 0.09531, 1.0, 1.0, 0.07819, 0.09531, 1.0, 1.0, 0.07819, 0.09531, 1.0, 1.0, 0.07819, 0.09531, 1.0, 1.0, 0.07819, 0.09531, 1.0, 1.0, 0.07819, 0.09531, 1.0, 1.0, 0.07819, 0.09531, 1.0, 1.0, 0.07819, 0.09531, 1.0, 1.0, 0.07819, 0.09531, 1.0, 1.0, 0.07819, 0.09531, 1.0, 1.0, 0.07819, 0.09531, 1.0, 1.0, 0.07819, 0.09531, 1.0, 1.0, 0.07819, 0.09531, 1.0, 1.0, 0.07819, 0.09531, 1.0, 1.0, 0.07819, 0.09531, 1.0, 1.0, 0.07819, 0.09531, 1.0, 1.0, 0.07819, 0.09531, 1.0, 1.0, 0.07819, 0.09531, 1.0, 1.0, 0.07819, 0.09531, 1.0, 1.0, 0.07819, 0.09531, 1.0, 1.0, 0.07819, 0.09531, 1.0, 1.0, 0.07819, 0.09531, 1.0, 1.0, 0.07819, 0.09531, 1.0, 1.0, 0.07819, 0.09531, 1.0, 1.0, 0.07819, 0.09531, 1.0, 1.0, 0.07819, 0.09531, 1.0, 1.0, 0.07819, 0.09531, 1.0, 1.0, 0.07819, 0.09531, 1.0, 1.0, 0.07819, 0.09531, 1.0, 1.0, 0.07819, 0.09531, 1.0, 1.0, 0.07819, 0.09531, 1.0, 1.0, 0.07819, 0.09531, 1.0, 1.0, 0.07819, 0.09531, 1.0, 1.0, 0.07819, 0.09531, 1.0, 1.0, 0.07819, 0.09531, 1.0, 1.0, 0.07819, 0.09531, 1.0, 1.0, 0.07819, 0.09531, 1.0, 1.0, 0.07819, 0.09531, 1.0, 1.0, 0.07819, 0.09531, 1.0, 1.0, 0.07819, 0.09531, 1.0, 1.0, 0.07819, 0.09531, 1.0, 1.0, 0.07819, 0.09531, 1.0, 1.0, 0.07819, 0.09531, 1.0, 1.0, 0.07819, 0.09531, 1.0, 1.0, 0.07819, 0.09531, 1.0, 1.0, 0.07819, 0.09531, 1.0, 1.0, 0.07819, 0.09531, 1.0, 1.0, 0.07819, 0.09531, 1.0, 1.0, 0.07819, 0.09531, 1.0, 1.0, 0.07819, 0.09531, 1.0, 1.0, 0.07819, 0.09531, 1.0, 1.0, 0.07819, 0.09531, 1.0, 1.0, 0.07819, 0.09531, 1.0, 1.0, 0.07819, 0.09531, 1.0, 1.0, 0.07819, 0.09531, 1.0, 1.0, 0.07819, 0.09531, 1.0, 1.0, 0.07819, 0.09531, 1.0, 1.0, 0.07819, 0.09531, 1.0, 1.0, 0.07819, 0.09531, 1.0, 1.0, 0.07819, 0.09531, 1.0, 1.0, 0.07819, 0.09531, 1.0, 1.0, 0.07819, 0.09531, 1.0, 1.0, 0.07819, 0.09531, 1.0, 1.0, 0.07819, 0.09531, 1.0, 1.0, 0.07819, 0.09531, 1.0, 1.0, 0.07819, 0.09531, 1.0, 1.0, 0.07819, 0.09531, 1.0, 1.0, 0.07819, 0.09531, 1.0, 1.0, 0.07819, 0.09531, 1.0, 1.0, 0.07819, 0.09531, 1.0, 1.0, 0.07819, 0.09531, 1.0, 1.0, 0.07819, 0.09531, 1.0, 1.0, 0.07819, 0.09531, 1.0, 1.0, 0.07819, 0.09531, 1.0, 1.0, 0.07819, 0.09531, 1.0, 1.0, 0.07819, 0.09531, 1.0, 1.0, 0.07819, 0.09531, 1.0, 1.0, 0.07819, 0.09531, 1.0, 1.0, 0.07819, 0.09531, 1.0, 1.0, 0.07819, 0.09531, 1.0, 1.0, 0.07819, 0.09531, 1.0, 1.0, 0.07819, 0.09531, 1.0, 1.0, 0.07819, 0.09531, 1.0, 1.0, 0.07819, 0.09531, 1.0, 1.0, 0.07819, 0.09531, 1.0, 1.0, 0.07819, 0.09531, 1.0, 1.0, 0.07819, 0.09531, 1.0, 1.0, 0.07819, 0.09531, 1.0, 1.0, 0.07819, 0.09531, 1.0, 1.0, 0.07819, 0.09531, 1.0, 1.0, 0.07819, 0.09531, 1.0, 1.0, 0.07819, 0.09531, 1.0, 1.0, 0.07819, 0.09531, 1.0, 1.0, 0.07819, 0.09531, 1.0, 1.0, 0.07819, 0.09531, 1.0, 1.0, 0.07819, 0.09531, 1.0, 1.0, 0.07819, 0.09531, 1.0, 1.0, 0.07819, 0.09531, 1.0, 1.0, 0.07819, 0.09531, 1.0, 1.0, 0.07819, 0.09531, 1.0, 1.0, 0.07819, 0.09531, 1.0, 1.0, 0.07819, 0.09531, 1.0, 1.0, 0.07819, 0.09531, 1.0, 1.0, 0.07819, 0.09531, 1.0, 1.0, 0.07819, 0.09531, 1.0, 1.0, 0.07819, 0.09531, 1.0, 1.0, 0.07819, 0.09531, 1.0, 1.0, 0.07819, 0.09531, 1.0, 1.0, 0.07819, 0.09531, 1.0, 1.0, 0.07819, 0.09531, 1.0, 1.0, 0.07819, 0.09531, 1.0, 1.0, 0.07819, 0.09531, 1.0, 1.0, 0.07819, 0.09531, 1.0, 1.0, 0.07819, 0.09531, 1.0, 1.0, 0.07819, 0.09531, 1.0, 1.0, 0.07819, 0.09531, 1.0, 1.0, 0.07819, 0.09531, 1.0, 1.0, 0.07819, 0.09531, 1.0, 1.0, 0.07819, 0.09531, 1.0, 1.0, 0.07819, 0.09531, 1.0, 1.0, 0.07819, 0.09531, 1.0, 1.0, 0.07819, 0.09531, 1.0, 1.0, 0.07819, 0.09531, 1.0, 1.0, 0.07819, 0.09531, 1.0, 1.0, 0.07819, 0.09531, 1.0, 1.0, 0.07819, 0.09531, 1.0, 1.0, 0.07819, 0.09531, 1.0, 1.0, 0.07819, 0.09531, 1.0, 1.0, 0.07819, 0.09531, 1.0, 1.0, 0.07819, 0.09531, 1.0, 1.0, 0.07819, 0.09531, 1.0, 1.0, 0.07819, 0.09531, 1.0, 1.0, 0.07819, 0.09531, 1.0, 1.0, 0.07819, 0.09531, 1.0, 1.0, 0.07819, 0.09531, 1.0, 1.0, 0.07819, 0.09531, 1.0, 1.0, 0.07819, 0.09531, 1.0, 1.0, 0.07819, 0.09531, 1.0, 1.0, 0.07819, 0.09531, 1.0, 1.0, 0.07819, 0.09531, 1.0, 1.0, 0.07819, 0.09531, 1.0, 1.0, 0.07819, 0.09531, 1.0, 1.0, 0.07819, 0.09531, 1.0, 1.0, 0.07819, 0.09531, 1.0, 1.0, 0.07819, 0.09531, 1.0, 1.0, 0.07819, 0.09531, 1.0, 1.0, 0.07819, 0.09531, 1.0, 1.0, 0.07819, 0.09531, 1.0, 1.0, 0.07819, 0.09531, 1.0, 1.0, 0.07819, 0.09531, 1.0, 1.0, 0.07819, 0.09531, 1.0, 1.0, 0.07819, 0.09531, 1.0, 1.0, 0.07819, 0.09531, 1.0, 1.0, 0.07819, 0.09531, 1.0, 1.0, 0.07819, 0.09531, 1.0, 1.0, 0.07819, 0.09531, 1.0, 1.0, 0.07819, 0.09531, 1.0, 1.0, 0.07819, 0.09531, 1.0, 1.0, 0.07819, 0.09531, 1.0, 1.0, 0.07819, 0.09531, 1.0, 1.0, 0.07819, 0.09531, 1.0, 1.0, 0.07819, 0.09531, 1.0, 1.0, 0.07819, 0.09531, 1.0, 1.0, 0.07819, 0.09531, 1.0, 1.0, 0.07819, 0.09531, 1.0, 1.0, 0.07819, 0.09531, 1.0, 1.0, 0.07819, 0.09531, 1.0, 1.0, 0.07819, 0.09531, 1.0, 1.0, 0.07819, 0.09531, 1.0, 1.0, 0.07819, 0.09531, 1.0, 1.0, 0.07819, 0.09531, 1.0, 1.0, 0.07819, 0.09531, 1.0, 1.0, 0.07819, 0.09531, 1.0, 1.0, 0.07819, 0.09531, 1.0, 1.0, 0.07819, 0.09531, 1.0, 1.0, 0.07819, 0.09531, 1.0, 1.0, 0.07819, 0.09531, 1.0, 1.0, 0.07819, 0.09531, 1.0, 1.0, 0.07819, 0.09531, 1.0, 1.0, 0.07819, 0.09531, 1.0, 1.0, 0.07819, 0.09531, 1.0, 1.0, 0.07819, 0.09531, 1.0, 1.0, 0.07819, 0.09531, 1.0, 1.0, 0.07819, 0.09531, 1.0, 1.0, 0.07819, 0.09531, 1.0, 1.0, 0.07819, 0.09531, 1.0, 1.0, 0.07819, 0.09531, 1.0, 1.0, 0.07819, 0.09531, 1.0, 1.0, 0.07819, 0.09531, 1.0, 1.0, 0.07819, 0.09531, 1.0, 1.0, 0.07819, 0.09531, 1.0, 1.0, 0.07819, 0.09531, 1.0, 1.0, 0.07819, 0.09531, 1.0, 1.0])
me_cube_001.materials.append(mat_mat_secadora)
me_cube_001.use_remesh_preserve_volume = False
me_cube_001.use_remesh_preserve_attributes = False
me_cube_001.use_mirror_vertex_groups = False
me_cube_001.use_paint_bone_selection = False
me_cube_001.use_paint_mask = True
me_cube_001.update()

# ---- objects
ob_secadorademanos = bpy.data.objects.new('secadoraDeManos', me_cube_001)
ob_lamp = bpy.data.objects.new('Lamp', light_lamp)
ob_camera = bpy.data.objects.new('Camera', cam_camera)

# ---- transforms, parenting, visibility, modifiers, constraints
ob_secadorademanos.location = (0.0, 0.0, 0.0)
ob_secadorademanos.lineart.crease_threshold = 0.0
ob_lamp.location = (4.076, 1.005, 5.904)
ob_lamp.rotation_euler = (0.6503, 0.05522, 1.866)
ob_lamp.lock_rotations_4d = False
ob_lamp.empty_display_type = 'ARROWS'
ob_lamp.color = (0.0, 0.0, 0.0, 0.0)
ob_lamp.lineart.crease_threshold = 0.0
ob_camera.location = (7.481, -6.508, 5.344)
ob_camera.rotation_euler = (1.109, 0.0, 0.8149)
ob_camera.lock_rotations_4d = False
ob_camera.empty_display_type = 'ARROWS'
ob_camera.color = (0.0, 0.0, 0.0, 0.0)
ob_camera.display_type = 'WIRE'
ob_camera.lineart.crease_threshold = 0.0

# ---- collection membership
col_collection_1.objects.link(ob_secadorademanos)
col_collection_1.objects.link(ob_lamp)
col_collection_1.objects.link(ob_camera)

# ---- scene / render settings (as saved in the file)
scene.camera = ob_camera
scene.frame_start = 1; scene.frame_end = 250; scene.frame_set(1)
scene.render.engine = 'BLENDER_EEVEE_NEXT'
scene.render.resolution_percentage = 50
scene.render.dither_intensity = 0.0
scene.cycles.use_denoising = False
scene.cycles.samples = 128
scene.cycles.sampling_pattern = 'TABULATED_SOBOL'
scene.cycles.light_sampling_threshold = 0.0
scene.cycles.use_adaptive_sampling = False
scene.cycles.use_light_tree = False
scene.cycles.blur_glossy = 0.0
scene.cycles.sample_clamp_indirect = 0.0
scene.view_settings.view_transform = 'Standard'
scene.unit_settings.scale_length = 0.01
bpy.context.view_layer.update()
